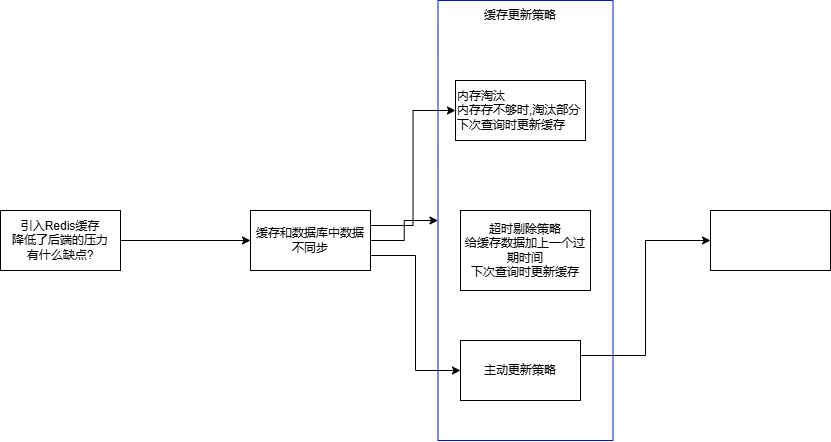

The diagram above was exported from draw.io. Its source (the exported page's mxGraphModel, read from the mxfile embedded in the PNG):
<mxGraphModel dx="1805" dy="613" grid="1" gridSize="10" guides="1" tooltips="1" connect="1" arrows="1" fold="1" page="1" pageScale="1" pageWidth="827" pageHeight="1169" math="0" shadow="0">
  <root>
    <mxCell id="0" />
    <mxCell id="1" parent="0" />
    <mxCell id="i-gAT28HYUlZT3UiMGLs-12" value="" style="rounded=0;whiteSpace=wrap;html=1;fillColor=none;fontColor=#ffffff;strokeColor=#001DBC;movable=1;resizable=1;rotatable=1;deletable=1;editable=1;locked=0;connectable=1;" vertex="1" parent="1">
      <mxGeometry x="197.5" y="40" width="175" height="440" as="geometry" />
    </mxCell>
    <mxCell id="i-gAT28HYUlZT3UiMGLs-5" style="edgeStyle=orthogonalEdgeStyle;rounded=0;orthogonalLoop=1;jettySize=auto;html=1;exitX=1;exitY=0.5;exitDx=0;exitDy=0;entryX=0;entryY=0.5;entryDx=0;entryDy=0;" edge="1" parent="1" source="i-gAT28HYUlZT3UiMGLs-1" target="i-gAT28HYUlZT3UiMGLs-2">
      <mxGeometry relative="1" as="geometry" />
    </mxCell>
    <mxCell id="i-gAT28HYUlZT3UiMGLs-1" value="引入Redis缓存&lt;div&gt;降低了后端的压力&lt;/div&gt;&lt;div&gt;有什么缺点?&lt;/div&gt;" style="whiteSpace=wrap;html=1;" vertex="1" parent="1">
      <mxGeometry x="-240" y="250" width="120" height="60" as="geometry" />
    </mxCell>
    <mxCell id="i-gAT28HYUlZT3UiMGLs-9" style="edgeStyle=orthogonalEdgeStyle;rounded=0;orthogonalLoop=1;jettySize=auto;html=1;exitX=1;exitY=0.25;exitDx=0;exitDy=0;entryX=0;entryY=0.5;entryDx=0;entryDy=0;" edge="1" parent="1" source="i-gAT28HYUlZT3UiMGLs-2" target="i-gAT28HYUlZT3UiMGLs-6">
      <mxGeometry relative="1" as="geometry" />
    </mxCell>
    <mxCell id="i-gAT28HYUlZT3UiMGLs-10" style="edgeStyle=orthogonalEdgeStyle;rounded=0;orthogonalLoop=1;jettySize=auto;html=1;exitX=1;exitY=0.5;exitDx=0;exitDy=0;" edge="1" parent="1" source="i-gAT28HYUlZT3UiMGLs-2" target="i-gAT28HYUlZT3UiMGLs-12">
      <mxGeometry relative="1" as="geometry">
        <Array as="points" />
      </mxGeometry>
    </mxCell>
    <mxCell id="i-gAT28HYUlZT3UiMGLs-11" style="edgeStyle=orthogonalEdgeStyle;rounded=0;orthogonalLoop=1;jettySize=auto;html=1;exitX=1;exitY=0.75;exitDx=0;exitDy=0;entryX=0;entryY=0.5;entryDx=0;entryDy=0;" edge="1" parent="1" source="i-gAT28HYUlZT3UiMGLs-2" target="i-gAT28HYUlZT3UiMGLs-7">
      <mxGeometry relative="1" as="geometry" />
    </mxCell>
    <mxCell id="i-gAT28HYUlZT3UiMGLs-2" value="缓存和数据库中数据不同步" style="whiteSpace=wrap;html=1;" vertex="1" parent="1">
      <mxGeometry x="10" y="250" width="120" height="60" as="geometry" />
    </mxCell>
    <mxCell id="i-gAT28HYUlZT3UiMGLs-4" value="&lt;div&gt;超时剔除策略&lt;/div&gt;给缓存数据加上一个过期时间&lt;div&gt;下次查询时更新缓存&lt;/div&gt;" style="whiteSpace=wrap;html=1;" vertex="1" parent="1">
      <mxGeometry x="220" y="250" width="130" height="80" as="geometry" />
    </mxCell>
    <mxCell id="i-gAT28HYUlZT3UiMGLs-6" value="内存淘汰&lt;div&gt;内存存不够时,淘汰部分&lt;/div&gt;&lt;div&gt;下次查询时更新缓存&lt;/div&gt;" style="whiteSpace=wrap;html=1;align=left;" vertex="1" parent="1">
      <mxGeometry x="215" y="120" width="130" height="60" as="geometry" />
    </mxCell>
    <mxCell id="i-gAT28HYUlZT3UiMGLs-15" style="edgeStyle=orthogonalEdgeStyle;rounded=0;orthogonalLoop=1;jettySize=auto;html=1;exitX=1;exitY=0.25;exitDx=0;exitDy=0;entryX=0;entryY=0.5;entryDx=0;entryDy=0;" edge="1" parent="1" source="i-gAT28HYUlZT3UiMGLs-7" target="i-gAT28HYUlZT3UiMGLs-14">
      <mxGeometry relative="1" as="geometry" />
    </mxCell>
    <mxCell id="i-gAT28HYUlZT3UiMGLs-7" value="主动更新策略" style="whiteSpace=wrap;html=1;" vertex="1" parent="1">
      <mxGeometry x="220" y="380" width="120" height="60" as="geometry" />
    </mxCell>
    <mxCell id="i-gAT28HYUlZT3UiMGLs-13" value="缓存更新策略" style="text;strokeColor=none;align=center;fillColor=none;html=1;verticalAlign=middle;whiteSpace=wrap;rounded=0;" vertex="1" parent="1">
      <mxGeometry x="240" y="40" width="80" height="30" as="geometry" />
    </mxCell>
    <mxCell id="i-gAT28HYUlZT3UiMGLs-14" value="" style="whiteSpace=wrap;html=1;" vertex="1" parent="1">
      <mxGeometry x="470" y="250" width="120" height="60" as="geometry" />
    </mxCell>
  </root>
</mxGraphModel>